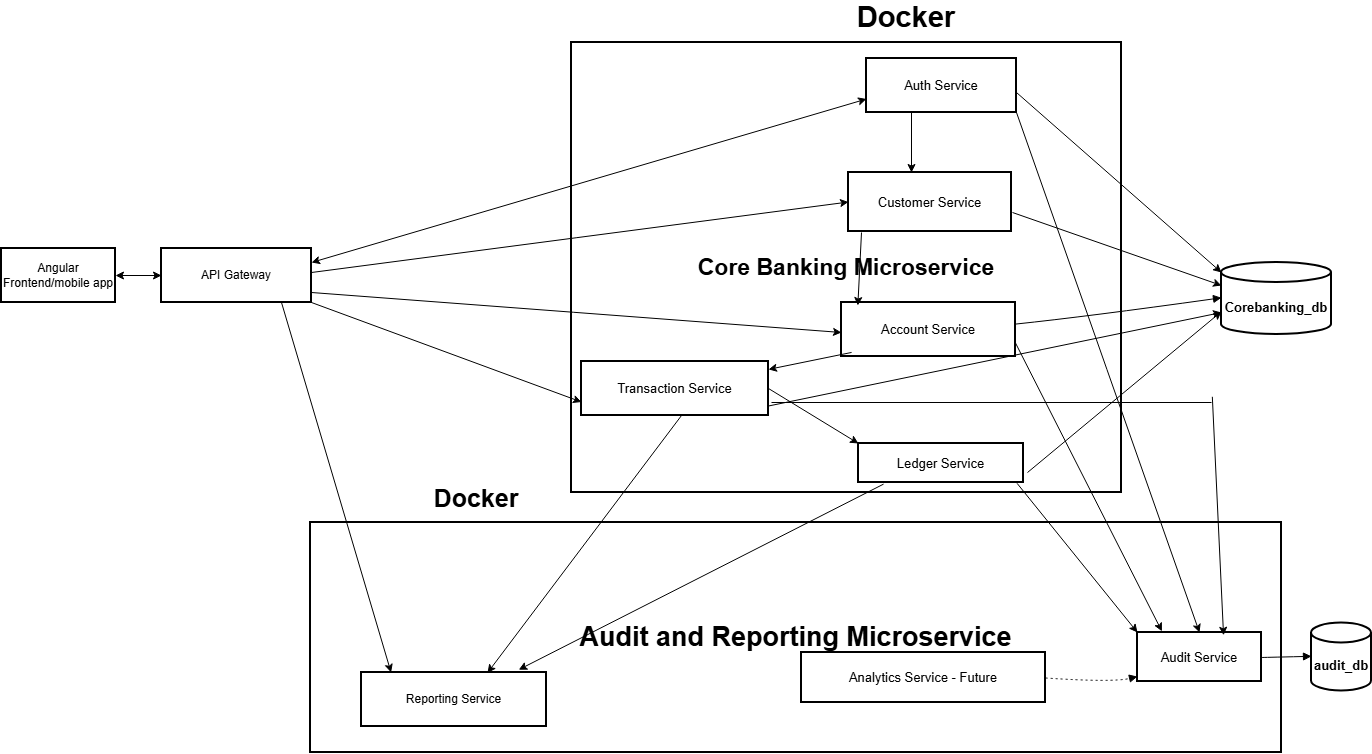

The diagram above was exported from draw.io. Its source (the exported page's mxGraphModel, read from the mxfile embedded in the PNG):
<mxGraphModel dx="1042" dy="527" grid="1" gridSize="10" guides="1" tooltips="1" connect="1" arrows="1" fold="1" page="1" pageScale="1" pageWidth="850" pageHeight="1100" math="0" shadow="0">
  <root>
    <mxCell id="0" />
    <mxCell id="1" parent="0" />
    <mxCell id="nOb3i77_MNPL8u4MYbso-1" edge="1" parent="1" style="curved=1;startArrow=none;endArrow=block;exitX=1;exitY=0.51;entryX=0;entryY=0.51;rounded=0;" value="">
      <mxGeometry relative="1" as="geometry">
        <Array as="points" />
        <mxPoint x="180" y="433.53999999999996" as="sourcePoint" />
      </mxGeometry>
    </mxCell>
    <mxCell id="nOb3i77_MNPL8u4MYbso-2" edge="1" parent="1" style="curved=1;startArrow=none;endArrow=block;exitX=1;exitY=0.36;entryX=0;entryY=0.5;rounded=0;" value="">
      <mxGeometry relative="1" as="geometry">
        <Array as="points">
          <mxPoint x="858" y="182" />
        </Array>
        <mxPoint x="833" y="184.44000000000005" as="sourcePoint" />
      </mxGeometry>
    </mxCell>
    <mxCell id="nOb3i77_MNPL8u4MYbso-3" edge="1" parent="1" style="curved=1;startArrow=none;endArrow=block;exitX=1;exitY=0.51;entryX=0;entryY=0.49;rounded=0;" value="">
      <mxGeometry relative="1" as="geometry">
        <Array as="points" />
        <mxPoint x="1038" y="469.53999999999996" as="sourcePoint" />
      </mxGeometry>
    </mxCell>
    <mxCell id="nOb3i77_MNPL8u4MYbso-4" edge="1" parent="1" style="curved=1;startArrow=none;endArrow=block;exitX=0.84;exitY=1;entryX=0.45;entryY=0.01;rounded=0;" value="">
      <mxGeometry relative="1" as="geometry">
        <Array as="points">
          <mxPoint x="858" y="123" />
        </Array>
        <mxPoint x="952.591836734694" y="442" as="targetPoint" />
      </mxGeometry>
    </mxCell>
    <mxCell id="nOb3i77_MNPL8u4MYbso-5" parent="1" style="whiteSpace=wrap;strokeWidth=2;fontSize=27;fontStyle=1" value="Audit and Reporting Microservice" vertex="1">
      <mxGeometry height="230" width="971" x="649" y="1210" as="geometry" />
    </mxCell>
    <mxCell id="nOb3i77_MNPL8u4MYbso-6" parent="1" style="whiteSpace=wrap;strokeWidth=2;fontSize=23;fontStyle=1" value="Core Banking Microservice" vertex="1">
      <mxGeometry height="450" width="550" x="910" y="730" as="geometry" />
    </mxCell>
    <mxCell id="nOb3i77_MNPL8u4MYbso-7" parent="1" style="whiteSpace=wrap;strokeWidth=2;" value="Angular Frontend/mobile app" vertex="1">
      <mxGeometry height="54" width="114" x="340" y="936" as="geometry" />
    </mxCell>
    <mxCell id="nOb3i77_MNPL8u4MYbso-8" parent="1" style="whiteSpace=wrap;strokeWidth=2;" value="API Gateway" vertex="1">
      <mxGeometry height="54" width="150" x="500" y="936" as="geometry" />
    </mxCell>
    <mxCell id="nOb3i77_MNPL8u4MYbso-9" parent="1" style="whiteSpace=wrap;strokeWidth=2;fontSize=13;" value="Auth Service" vertex="1">
      <mxGeometry height="54" width="150" x="1205" y="746" as="geometry" />
    </mxCell>
    <mxCell id="nOb3i77_MNPL8u4MYbso-10" parent="1" style="whiteSpace=wrap;strokeWidth=2;fontSize=13;" value="Customer Service" vertex="1">
      <mxGeometry height="59" width="163" x="1187" y="860" as="geometry" />
    </mxCell>
    <mxCell id="nOb3i77_MNPL8u4MYbso-11" parent="1" style="whiteSpace=wrap;strokeWidth=2;fontSize=13;" value="Account Service" vertex="1">
      <mxGeometry height="54" width="174" x="1180" y="990" as="geometry" />
    </mxCell>
    <mxCell id="nOb3i77_MNPL8u4MYbso-12" parent="1" style="whiteSpace=wrap;strokeWidth=2;fontSize=13;" value="Transaction Service" vertex="1">
      <mxGeometry height="54" width="187" x="920" y="1049" as="geometry" />
    </mxCell>
    <mxCell id="nOb3i77_MNPL8u4MYbso-13" parent="1" style="whiteSpace=wrap;strokeWidth=2;fontSize=13;" value="Ledger Service" vertex="1">
      <mxGeometry height="39" width="165" x="1197" y="1131" as="geometry" />
    </mxCell>
    <mxCell id="nOb3i77_MNPL8u4MYbso-14" parent="1" style="whiteSpace=wrap;strokeWidth=2;fontSize=13;" value="Audit Service" vertex="1">
      <mxGeometry height="49" width="124" x="1476" y="1320" as="geometry" />
    </mxCell>
    <mxCell id="nOb3i77_MNPL8u4MYbso-15" parent="1" style="whiteSpace=wrap;strokeWidth=2;" value="Reporting Service" vertex="1">
      <mxGeometry height="54" width="185" x="700" y="1360" as="geometry" />
    </mxCell>
    <mxCell id="nOb3i77_MNPL8u4MYbso-16" parent="1" style="whiteSpace=wrap;strokeWidth=2;fontSize=13;" value="Analytics Service - Future" vertex="1">
      <mxGeometry height="50" width="244" x="1140" y="1340" as="geometry" />
    </mxCell>
    <mxCell id="nOb3i77_MNPL8u4MYbso-19" parent="1" style="shape=cylinder3;boundedLbl=1;backgroundOutline=1;size=10;strokeWidth=2;whiteSpace=wrap;fontSize=13;fontStyle=1" value="Corebanking_db" vertex="1">
      <mxGeometry height="72" width="110" x="1560" y="950" as="geometry" />
    </mxCell>
    <mxCell id="nOb3i77_MNPL8u4MYbso-22" parent="1" style="shape=cylinder3;boundedLbl=1;backgroundOutline=1;size=10;strokeWidth=2;whiteSpace=wrap;fontSize=13;fontStyle=1" value="audit_db" vertex="1">
      <mxGeometry height="68" width="60" x="1650" y="1310.5" as="geometry" />
    </mxCell>
    <mxCell id="nOb3i77_MNPL8u4MYbso-31" edge="1" parent="1" source="nOb3i77_MNPL8u4MYbso-11" style="curved=1;startArrow=none;endArrow=block;exitX=1;exitY=0.4;entryX=0;entryY=0.49;rounded=0;" target="nOb3i77_MNPL8u4MYbso-19" value="">
      <mxGeometry relative="1" as="geometry">
        <Array as="points">
          <mxPoint x="1426" y="1004" />
        </Array>
      </mxGeometry>
    </mxCell>
    <mxCell id="nOb3i77_MNPL8u4MYbso-34" edge="1" parent="1" source="nOb3i77_MNPL8u4MYbso-14" style="curved=1;startArrow=none;endArrow=block;exitX=1;exitY=0.51;entryX=0;entryY=0.49;rounded=0;" target="nOb3i77_MNPL8u4MYbso-22" value="">
      <mxGeometry relative="1" as="geometry">
        <Array as="points" />
      </mxGeometry>
    </mxCell>
    <mxCell id="nOb3i77_MNPL8u4MYbso-45" edge="1" parent="1" source="nOb3i77_MNPL8u4MYbso-16" style="curved=1;dashed=1;dashPattern=2 3;startArrow=none;endArrow=block;exitX=1;exitY=0.51;entryX=0;entryY=0.9;rounded=0;" target="nOb3i77_MNPL8u4MYbso-14" value="">
      <mxGeometry relative="1" as="geometry">
        <Array as="points">
          <mxPoint x="1451" y="1370" />
        </Array>
      </mxGeometry>
    </mxCell>
    <mxCell id="7iOyiaQnqLGecSjf9wkd-1" edge="1" parent="1" style="endArrow=classic;html=1;rounded=0;entryX=0;entryY=0;entryDx=0;entryDy=23;entryPerimeter=0;" target="nOb3i77_MNPL8u4MYbso-19" value="">
      <mxGeometry height="50" relative="1" width="50" as="geometry">
        <mxPoint x="1351" y="900" as="sourcePoint" />
        <mxPoint x="1540" y="973" as="targetPoint" />
      </mxGeometry>
    </mxCell>
    <mxCell id="7iOyiaQnqLGecSjf9wkd-3" edge="1" parent="1" style="endArrow=classic;html=1;rounded=0;entryX=0;entryY=0;entryDx=0;entryDy=10;entryPerimeter=0;" target="nOb3i77_MNPL8u4MYbso-19" value="">
      <mxGeometry height="50" relative="1" width="50" as="geometry">
        <mxPoint x="1355" y="780" as="sourcePoint" />
        <mxPoint x="1405" y="730" as="targetPoint" />
      </mxGeometry>
    </mxCell>
    <mxCell id="7iOyiaQnqLGecSjf9wkd-4" edge="1" parent="1" style="endArrow=classic;html=1;rounded=0;entryX=0;entryY=0;entryDx=0;entryDy=49;entryPerimeter=0;" target="nOb3i77_MNPL8u4MYbso-19" value="">
      <mxGeometry height="50" relative="1" width="50" as="geometry">
        <mxPoint x="1366" y="1160" as="sourcePoint" />
        <mxPoint x="1416" y="1110" as="targetPoint" />
      </mxGeometry>
    </mxCell>
    <mxCell id="7iOyiaQnqLGecSjf9wkd-5" edge="1" parent="1" style="endArrow=classic;html=1;rounded=0;entryX=0.5;entryY=0;entryDx=0;entryDy=0;endFill=1;" target="nOb3i77_MNPL8u4MYbso-14" value="">
      <mxGeometry height="50" relative="1" width="50" as="geometry">
        <mxPoint x="1355" y="800" as="sourcePoint" />
        <mxPoint x="1460" y="1000" as="targetPoint" />
      </mxGeometry>
    </mxCell>
    <mxCell id="7iOyiaQnqLGecSjf9wkd-7" edge="1" parent="1" source="nOb3i77_MNPL8u4MYbso-11" style="endArrow=classic;html=1;rounded=0;entryX=0.197;entryY=-0.024;entryDx=0;entryDy=0;entryPerimeter=0;exitX=1;exitY=0.75;exitDx=0;exitDy=0;" target="nOb3i77_MNPL8u4MYbso-14" value="">
      <mxGeometry height="50" relative="1" width="50" as="geometry">
        <mxPoint x="1366" y="1030" as="sourcePoint" />
        <mxPoint x="1416" y="980" as="targetPoint" />
      </mxGeometry>
    </mxCell>
    <mxCell id="7iOyiaQnqLGecSjf9wkd-10" edge="1" parent="1" style="endArrow=classic;html=1;rounded=0;entryX=0.694;entryY=0.057;entryDx=0;entryDy=0;entryPerimeter=0;" target="nOb3i77_MNPL8u4MYbso-14" value="">
      <mxGeometry height="50" relative="1" width="50" as="geometry">
        <mxPoint x="1550.84" y="1084.29" as="sourcePoint" />
        <mxPoint x="1559.9999999999998" y="1310.497" as="targetPoint" />
      </mxGeometry>
    </mxCell>
    <mxCell id="7iOyiaQnqLGecSjf9wkd-17" edge="1" parent="1" source="nOb3i77_MNPL8u4MYbso-13" style="endArrow=classic;html=1;rounded=0;entryX=0;entryY=0;entryDx=0;entryDy=0;exitX=0.961;exitY=1.021;exitDx=0;exitDy=0;exitPerimeter=0;" target="nOb3i77_MNPL8u4MYbso-14" value="">
      <mxGeometry height="50" relative="1" width="50" as="geometry">
        <mxPoint x="1360" y="1181" as="sourcePoint" />
        <mxPoint x="1412" y="1131" as="targetPoint" />
      </mxGeometry>
    </mxCell>
    <mxCell id="7iOyiaQnqLGecSjf9wkd-18" edge="1" parent="1" style="endArrow=classic;html=1;rounded=0;entryX=0.681;entryY=0.007;entryDx=0;entryDy=0;entryPerimeter=0;" target="nOb3i77_MNPL8u4MYbso-15" value="">
      <mxGeometry height="50" relative="1" width="50" as="geometry">
        <mxPoint x="1020" y="1103" as="sourcePoint" />
        <mxPoint x="1070" y="1053" as="targetPoint" />
      </mxGeometry>
    </mxCell>
    <mxCell id="7iOyiaQnqLGecSjf9wkd-20" edge="1" parent="1" source="nOb3i77_MNPL8u4MYbso-13" style="endArrow=classic;html=1;rounded=0;entryX=0.85;entryY=-0.052;entryDx=0;entryDy=0;entryPerimeter=0;exitX=0.152;exitY=1.041;exitDx=0;exitDy=0;exitPerimeter=0;" target="nOb3i77_MNPL8u4MYbso-15" value="">
      <mxGeometry height="50" relative="1" width="50" as="geometry">
        <mxPoint x="1205" y="1185" as="sourcePoint" />
        <mxPoint x="1255" y="1135" as="targetPoint" />
      </mxGeometry>
    </mxCell>
    <mxCell id="7iOyiaQnqLGecSjf9wkd-23" edge="1" parent="1" style="endArrow=classic;html=1;rounded=0;entryX=0;entryY=0.75;entryDx=0;entryDy=0;" target="nOb3i77_MNPL8u4MYbso-12" value="">
      <mxGeometry height="50" relative="1" width="50" as="geometry">
        <mxPoint x="650" y="990" as="sourcePoint" />
        <mxPoint x="700" y="940" as="targetPoint" />
      </mxGeometry>
    </mxCell>
    <mxCell id="7iOyiaQnqLGecSjf9wkd-24" edge="1" parent="1" style="endArrow=classic;html=1;rounded=0;entryX=0;entryY=0.5;entryDx=0;entryDy=0;entryPerimeter=0;exitX=1;exitY=0.75;exitDx=0;exitDy=0;" value="">
      <mxGeometry height="50" relative="1" width="50" as="geometry">
        <Array as="points" />
        <mxPoint x="1107" y="1093.5" as="sourcePoint" />
        <mxPoint x="1560" y="1000" as="targetPoint" />
      </mxGeometry>
    </mxCell>
    <mxCell id="7iOyiaQnqLGecSjf9wkd-25" edge="1" parent="1" style="endArrow=classic;html=1;rounded=0;exitX=0.582;exitY=0.755;exitDx=0;exitDy=0;exitPerimeter=0;" target="nOb3i77_MNPL8u4MYbso-12" value="">
      <mxGeometry height="50" relative="1" width="50" as="geometry">
        <mxPoint x="1190.1" y="1039.95" as="sourcePoint" />
        <mxPoint x="1107" y="1061.6190543601358" as="targetPoint" />
      </mxGeometry>
    </mxCell>
    <mxCell id="7iOyiaQnqLGecSjf9wkd-26" edge="1" parent="1" style="endArrow=classic;html=1;rounded=0;" value="">
      <mxGeometry height="50" relative="1" width="50" as="geometry">
        <mxPoint x="650" y="980" as="sourcePoint" />
        <mxPoint x="1180" y="1020" as="targetPoint" />
      </mxGeometry>
    </mxCell>
    <mxCell id="7iOyiaQnqLGecSjf9wkd-27" edge="1" parent="1" style="endArrow=classic;html=1;rounded=0;entryX=0;entryY=0.5;entryDx=0;entryDy=0;" target="nOb3i77_MNPL8u4MYbso-10" value="">
      <mxGeometry height="50" relative="1" width="50" as="geometry">
        <mxPoint x="650" y="960" as="sourcePoint" />
        <mxPoint x="700" y="910" as="targetPoint" />
      </mxGeometry>
    </mxCell>
    <mxCell id="7iOyiaQnqLGecSjf9wkd-28" edge="1" parent="1" style="endArrow=classic;startArrow=classic;html=1;rounded=0;entryX=0;entryY=0.75;entryDx=0;entryDy=0;" target="nOb3i77_MNPL8u4MYbso-9" value="">
      <mxGeometry height="50" relative="1" width="50" as="geometry">
        <mxPoint x="650" y="950" as="sourcePoint" />
        <mxPoint x="700" y="900" as="targetPoint" />
      </mxGeometry>
    </mxCell>
    <mxCell id="7iOyiaQnqLGecSjf9wkd-30" edge="1" parent="1" style="endArrow=classic;html=1;rounded=0;entryX=0.083;entryY=0.652;entryDx=0;entryDy=0;entryPerimeter=0;" target="nOb3i77_MNPL8u4MYbso-5" value="">
      <mxGeometry height="50" relative="1" width="50" as="geometry">
        <mxPoint x="620" y="990" as="sourcePoint" />
        <mxPoint x="670" y="940" as="targetPoint" />
      </mxGeometry>
    </mxCell>
    <mxCell id="7iOyiaQnqLGecSjf9wkd-31" edge="1" parent="1" style="endArrow=classic;html=1;rounded=0;" value="">
      <mxGeometry height="50" relative="1" width="50" as="geometry">
        <mxPoint x="1250" y="800" as="sourcePoint" />
        <mxPoint x="1250" y="860" as="targetPoint" />
      </mxGeometry>
    </mxCell>
    <mxCell id="7iOyiaQnqLGecSjf9wkd-32" edge="1" parent="1" style="endArrow=classic;html=1;rounded=0;entryX=0.094;entryY=0.056;entryDx=0;entryDy=0;entryPerimeter=0;" target="nOb3i77_MNPL8u4MYbso-11" value="">
      <mxGeometry height="50" relative="1" width="50" as="geometry">
        <mxPoint x="1200" y="920" as="sourcePoint" />
        <mxPoint x="1250" y="870" as="targetPoint" />
      </mxGeometry>
    </mxCell>
    <mxCell id="7iOyiaQnqLGecSjf9wkd-33" parent="1" style="text;html=1;whiteSpace=wrap;strokeColor=none;fillColor=none;align=center;verticalAlign=middle;rounded=0;" value="&lt;b&gt;&lt;font style=&quot;font-size: 25px;&quot;&gt;Docker&lt;/font&gt;&lt;/b&gt;" vertex="1">
      <mxGeometry height="30" width="130" x="750" y="1170" as="geometry" />
    </mxCell>
    <mxCell id="7iOyiaQnqLGecSjf9wkd-34" parent="1" style="text;html=1;whiteSpace=wrap;strokeColor=none;fillColor=none;align=center;verticalAlign=middle;rounded=0;" value="&lt;b&gt;&lt;font style=&quot;font-size: 29px;&quot;&gt;Docker&lt;/font&gt;&lt;/b&gt;" vertex="1">
      <mxGeometry height="30" width="130" x="1180" y="690" as="geometry" />
    </mxCell>
    <mxCell id="7iOyiaQnqLGecSjf9wkd-35" edge="1" parent="1" style="endArrow=none;html=1;rounded=0;" value="">
      <mxGeometry height="50" relative="1" width="50" as="geometry">
        <mxPoint x="1110" y="1090" as="sourcePoint" />
        <mxPoint x="1550" y="1090" as="targetPoint" />
      </mxGeometry>
    </mxCell>
    <mxCell id="7iOyiaQnqLGecSjf9wkd-36" edge="1" parent="1" source="nOb3i77_MNPL8u4MYbso-12" style="endArrow=classic;html=1;rounded=0;entryX=0;entryY=0;entryDx=0;entryDy=0;exitX=1;exitY=0.5;exitDx=0;exitDy=0;" target="nOb3i77_MNPL8u4MYbso-13" value="">
      <mxGeometry height="50" relative="1" width="50" as="geometry">
        <mxPoint x="1110" y="1080" as="sourcePoint" />
        <mxPoint x="1160" y="1030" as="targetPoint" />
      </mxGeometry>
    </mxCell>
    <mxCell id="7iOyiaQnqLGecSjf9wkd-38" edge="1" parent="1" source="nOb3i77_MNPL8u4MYbso-7" style="endArrow=classic;startArrow=classic;html=1;rounded=0;exitX=1;exitY=0.5;exitDx=0;exitDy=0;entryX=0;entryY=0.5;entryDx=0;entryDy=0;" target="nOb3i77_MNPL8u4MYbso-8" value="">
      <mxGeometry height="50" relative="1" width="50" as="geometry">
        <mxPoint x="460" y="960" as="sourcePoint" />
        <mxPoint x="499" y="960" as="targetPoint" />
      </mxGeometry>
    </mxCell>
  </root>
</mxGraphModel>